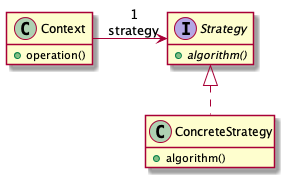

The diagram above was rendered by PlantUML. Its source (embedded in the PNG):
@startuml

skinparam nodesep 75
skinparam ranksep 50
hide empty members



class Context {
  + operation()
}

interface Strategy {
  + {abstract} algorithm()
}

class ConcreteStrategy {
  + algorithm()
}


Strategy <|.. ConcreteStrategy

Context -right-> "1\nstrategy" Strategy


@enduml